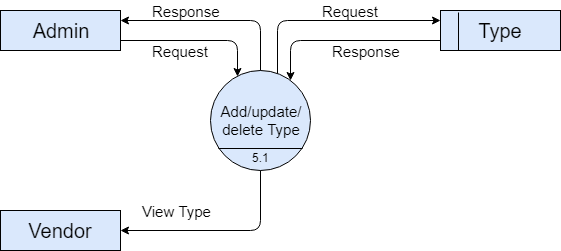

The diagram above was exported from draw.io. Its source (the exported page's mxGraphModel, read from the mxfile embedded in the PNG):
<mxGraphModel dx="840" dy="435" grid="1" gridSize="10" guides="1" tooltips="1" connect="1" arrows="1" fold="1" page="1" pageScale="1" pageWidth="850" pageHeight="1100" math="0" shadow="0">
  <root>
    <mxCell id="L5Q0Ls65LGEOxI4_yk2n-0" />
    <mxCell id="L5Q0Ls65LGEOxI4_yk2n-1" parent="L5Q0Ls65LGEOxI4_yk2n-0" />
    <mxCell id="L5Q0Ls65LGEOxI4_yk2n-2" value="&lt;font style=&quot;font-size: 20px&quot;&gt;Admin&lt;/font&gt;" style="rounded=0;whiteSpace=wrap;html=1;strokeColor=#000000;fillColor=#dae8fc;" parent="L5Q0Ls65LGEOxI4_yk2n-1" vertex="1">
      <mxGeometry x="80" y="120" width="120" height="40" as="geometry" />
    </mxCell>
    <mxCell id="L5Q0Ls65LGEOxI4_yk2n-3" value="&lt;font style=&quot;font-size: 15px&quot;&gt;Add/update/&lt;br&gt;delete Type&lt;/font&gt;" style="ellipse;whiteSpace=wrap;html=1;aspect=fixed;strokeColor=#000000;fillColor=#dae8fc;" parent="L5Q0Ls65LGEOxI4_yk2n-1" vertex="1">
      <mxGeometry x="290" y="180" width="100" height="100" as="geometry" />
    </mxCell>
    <mxCell id="L5Q0Ls65LGEOxI4_yk2n-6" value="&lt;font style=&quot;font-size: 20px&quot;&gt;Vendor&lt;/font&gt;" style="rounded=0;whiteSpace=wrap;html=1;strokeColor=#000000;fillColor=#dae8fc;" parent="L5Q0Ls65LGEOxI4_yk2n-1" vertex="1">
      <mxGeometry x="80" y="320" width="120" height="40" as="geometry" />
    </mxCell>
    <mxCell id="L5Q0Ls65LGEOxI4_yk2n-9" value="&lt;span style=&quot;font-size: 20px&quot;&gt;Type&lt;/span&gt;" style="rounded=0;whiteSpace=wrap;html=1;strokeColor=#000000;fillColor=#dae8fc;" parent="L5Q0Ls65LGEOxI4_yk2n-1" vertex="1">
      <mxGeometry x="520" y="120" width="120" height="40" as="geometry" />
    </mxCell>
    <mxCell id="L5Q0Ls65LGEOxI4_yk2n-10" value="" style="endArrow=classic;html=1;entryX=0.27;entryY=0.06;entryDx=0;entryDy=0;exitX=1;exitY=0.75;exitDx=0;exitDy=0;entryPerimeter=0;" parent="L5Q0Ls65LGEOxI4_yk2n-1" source="L5Q0Ls65LGEOxI4_yk2n-2" target="L5Q0Ls65LGEOxI4_yk2n-3" edge="1">
      <mxGeometry width="50" height="50" relative="1" as="geometry">
        <mxPoint x="305" y="150" as="sourcePoint" />
        <mxPoint x="170" y="222" as="targetPoint" />
        <Array as="points">
          <mxPoint x="317" y="150" />
        </Array>
      </mxGeometry>
    </mxCell>
    <mxCell id="L5Q0Ls65LGEOxI4_yk2n-14" value="" style="endArrow=classic;html=1;exitX=0.67;exitY=0.03;exitDx=0;exitDy=0;exitPerimeter=0;entryX=0;entryY=0.25;entryDx=0;entryDy=0;" parent="L5Q0Ls65LGEOxI4_yk2n-1" source="L5Q0Ls65LGEOxI4_yk2n-3" target="L5Q0Ls65LGEOxI4_yk2n-9" edge="1">
      <mxGeometry width="50" height="50" relative="1" as="geometry">
        <mxPoint x="360" y="190" as="sourcePoint" />
        <mxPoint x="480" y="140" as="targetPoint" />
        <Array as="points">
          <mxPoint x="357" y="130" />
        </Array>
      </mxGeometry>
    </mxCell>
    <mxCell id="L5Q0Ls65LGEOxI4_yk2n-15" value="" style="endArrow=classic;html=1;exitX=0;exitY=0.75;exitDx=0;exitDy=0;" parent="L5Q0Ls65LGEOxI4_yk2n-1" source="L5Q0Ls65LGEOxI4_yk2n-9" edge="1">
      <mxGeometry width="50" height="50" relative="1" as="geometry">
        <mxPoint x="510" y="164" as="sourcePoint" />
        <mxPoint x="370" y="190" as="targetPoint" />
        <Array as="points">
          <mxPoint x="370" y="150" />
        </Array>
      </mxGeometry>
    </mxCell>
    <mxCell id="L5Q0Ls65LGEOxI4_yk2n-19" value="" style="endArrow=classic;html=1;exitX=0.5;exitY=0;exitDx=0;exitDy=0;entryX=1;entryY=0.25;entryDx=0;entryDy=0;" parent="L5Q0Ls65LGEOxI4_yk2n-1" source="L5Q0Ls65LGEOxI4_yk2n-3" target="L5Q0Ls65LGEOxI4_yk2n-2" edge="1">
      <mxGeometry width="50" height="50" relative="1" as="geometry">
        <mxPoint x="80" y="430" as="sourcePoint" />
        <mxPoint x="130" y="380" as="targetPoint" />
        <Array as="points">
          <mxPoint x="340" y="130" />
        </Array>
      </mxGeometry>
    </mxCell>
    <mxCell id="L5Q0Ls65LGEOxI4_yk2n-21" value="" style="endArrow=classic;html=1;entryX=1;entryY=0.5;entryDx=0;entryDy=0;exitX=0.5;exitY=1;exitDx=0;exitDy=0;" parent="L5Q0Ls65LGEOxI4_yk2n-1" source="L5Q0Ls65LGEOxI4_yk2n-3" target="L5Q0Ls65LGEOxI4_yk2n-6" edge="1">
      <mxGeometry width="50" height="50" relative="1" as="geometry">
        <mxPoint x="360" y="280" as="sourcePoint" />
        <mxPoint x="480" y="340" as="targetPoint" />
        <Array as="points">
          <mxPoint x="340" y="340" />
        </Array>
      </mxGeometry>
    </mxCell>
    <mxCell id="L5Q0Ls65LGEOxI4_yk2n-26" value="" style="endArrow=none;html=1;entryX=0.92;entryY=0.78;entryDx=0;entryDy=0;entryPerimeter=0;" parent="L5Q0Ls65LGEOxI4_yk2n-1" target="L5Q0Ls65LGEOxI4_yk2n-3" edge="1">
      <mxGeometry width="50" height="50" relative="1" as="geometry">
        <mxPoint x="298" y="258" as="sourcePoint" />
        <mxPoint x="130" y="380" as="targetPoint" />
      </mxGeometry>
    </mxCell>
    <mxCell id="L5Q0Ls65LGEOxI4_yk2n-27" value="5.1" style="text;html=1;resizable=0;points=[];autosize=1;align=left;verticalAlign=top;spacingTop=-4;" parent="L5Q0Ls65LGEOxI4_yk2n-1" vertex="1">
      <mxGeometry x="330" y="258" width="30" height="20" as="geometry" />
    </mxCell>
    <mxCell id="L5Q0Ls65LGEOxI4_yk2n-28" value="" style="endArrow=none;html=1;entryX=0.15;entryY=0.05;entryDx=0;entryDy=0;entryPerimeter=0;" parent="L5Q0Ls65LGEOxI4_yk2n-1" target="L5Q0Ls65LGEOxI4_yk2n-9" edge="1">
      <mxGeometry width="50" height="50" relative="1" as="geometry">
        <mxPoint x="538" y="160" as="sourcePoint" />
        <mxPoint x="130" y="380" as="targetPoint" />
      </mxGeometry>
    </mxCell>
    <mxCell id="L5Q0Ls65LGEOxI4_yk2n-30" value="&lt;font style=&quot;font-size: 15px&quot;&gt;Response&lt;/font&gt;" style="text;html=1;resizable=0;points=[];autosize=1;align=left;verticalAlign=top;spacingTop=-4;" parent="L5Q0Ls65LGEOxI4_yk2n-1" vertex="1">
      <mxGeometry x="230" y="110" width="80" height="20" as="geometry" />
    </mxCell>
    <mxCell id="L5Q0Ls65LGEOxI4_yk2n-31" value="&lt;font style=&quot;font-size: 15px&quot;&gt;Request&lt;/font&gt;" style="text;html=1;resizable=0;points=[];autosize=1;align=left;verticalAlign=top;spacingTop=-4;" parent="L5Q0Ls65LGEOxI4_yk2n-1" vertex="1">
      <mxGeometry x="230" y="150" width="70" height="20" as="geometry" />
    </mxCell>
    <mxCell id="L5Q0Ls65LGEOxI4_yk2n-32" value="&lt;font style=&quot;font-size: 15px&quot;&gt;Request&lt;/font&gt;" style="text;html=1;resizable=0;points=[];autosize=1;align=left;verticalAlign=top;spacingTop=-4;" parent="L5Q0Ls65LGEOxI4_yk2n-1" vertex="1">
      <mxGeometry x="400" y="110" width="70" height="20" as="geometry" />
    </mxCell>
    <mxCell id="L5Q0Ls65LGEOxI4_yk2n-33" value="&lt;font style=&quot;font-size: 15px&quot;&gt;Response&lt;/font&gt;" style="text;html=1;resizable=0;points=[];autosize=1;align=left;verticalAlign=top;spacingTop=-4;" parent="L5Q0Ls65LGEOxI4_yk2n-1" vertex="1">
      <mxGeometry x="410" y="150" width="80" height="20" as="geometry" />
    </mxCell>
    <mxCell id="L5Q0Ls65LGEOxI4_yk2n-34" value="&lt;font style=&quot;font-size: 15px&quot;&gt;View Type&lt;/font&gt;" style="text;html=1;resizable=0;points=[];autosize=1;align=left;verticalAlign=top;spacingTop=-4;" parent="L5Q0Ls65LGEOxI4_yk2n-1" vertex="1">
      <mxGeometry x="220" y="310" width="80" height="20" as="geometry" />
    </mxCell>
  </root>
</mxGraphModel>